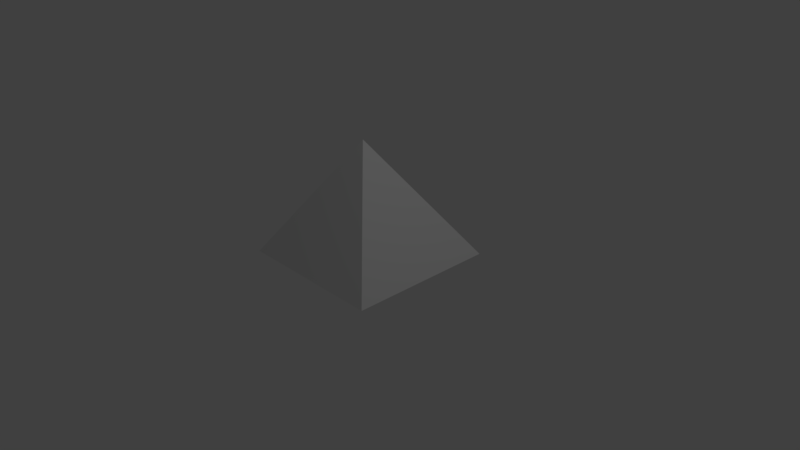 # Source: YOLO.blend  (saved by Blender 2.78.0; exported with 4.5.12 LTS)
import bpy
from mathutils import Matrix  # noqa: F401  (used for matrix-valued properties, if any)

bpy.ops.wm.read_factory_settings(use_empty=True)
scene = bpy.context.scene
scene.name = 'Scene'

# ---- collections
col_collection_1 = bpy.data.collections.new('Collection 1'); scene.collection.children.link(col_collection_1)

# ---- materials (node trees are filled in below, after node groups)
mat_material = bpy.data.materials.new('Material')
mat_material.alpha_threshold = 0.0
mat_material.use_transparent_shadow = False
mat_material.preview_render_type = 'CUBE'
mat_material.roughness = 0.5
mat_material.line_color = (0.0, 0.0, 0.0, 1.0)

# ---- material node trees

# ---- world
world_world = bpy.data.worlds.new('World'); scene.world = world_world
world_world.color = (0.05088, 0.05088, 0.05088)
world_world.use_sun_shadow = False
world_world.sun_shadow_jitter_overblur = 0.0
world_world.cycles.sampling_method = 'MANUAL'

# ---- cameras
cam_camera = bpy.data.cameras.new('Camera')
cam_camera.clip_end = 100.0
cam_camera.lens = 35.0
cam_camera.sensor_width = 32.0
cam_camera.sensor_height = 18.0
cam_camera.ortho_scale = 7.314
cam_camera.dof.focus_distance = 0.0
cam_camera.dof.aperture_fstop = 128.0

# ---- lights
light_lamp = bpy.data.lights.new('Lamp', 'POINT')
light_lamp.transmission_factor = 0.0
light_lamp.cutoff_distance = 30.0
light_lamp.energy = 100.0
light_lamp.shadow_buffer_clip_start = 1.001
light_lamp.shadow_soft_size = 0.1
light_lamp.shadow_maximum_resolution = 0.006
light_lamp.use_absolute_resolution = True

# ---- meshes
me_cube = bpy.data.meshes.new('Cube')
me_cube.from_pydata([(1.0, 1.0, -1.0), (1.0, -1.0, -1.0), (-1.0, -1.0, -1.0), (-1.0, 1.0, -1.0), (-0.004233, -0.06476, 0.5597)], [], [(0, 1, 2, 3), (2, 3, 4), (3, 0, 4), (4, 0, 1), (4, 1, 2)])
_uv = me_cube.uv_layers.new(name='UVMap')
_uv.uv.foreach_set('vector', [0.6731, 0.585, 0.3114, 0.585, 0.3114, 0.2233, 0.6731, 0.2233, 0.1833, 0.2372, 0.8042, 0.2388, 0.4914, 0.8376, 0.176, 0.2323, 0.7786, 0.2327, 0.484, 0.8761, 0.4944, 0.8781, 0.1299, 0.2188, 0.8341, 0.2237, 0.4965, 0.8676, 0.1371, 0.2208, 0.8237, 0.2276])
me_cube.materials.append(mat_material)
me_cube.use_remesh_preserve_volume = False
me_cube.use_remesh_preserve_attributes = False
me_cube.use_mirror_vertex_groups = False
me_cube.update()

# ---- objects
ob_cube = bpy.data.objects.new('Cube', me_cube)
ob_lamp = bpy.data.objects.new('Lamp', light_lamp)
ob_camera = bpy.data.objects.new('Camera', cam_camera)

# ---- transforms, parenting, visibility, modifiers, constraints
ob_cube.location = (0.0, 0.0, 1.022)
ob_cube.lock_rotations_4d = False
ob_cube.empty_display_type = 'ARROWS'
ob_cube.lineart.crease_threshold = 0.0
ob_lamp.location = (4.076, 1.005, 5.904)
ob_lamp.rotation_euler = (0.6503, 0.05522, 1.866)
ob_lamp.lock_rotations_4d = False
ob_lamp.empty_display_type = 'ARROWS'
ob_lamp.color = (0.0, 0.0, 0.0, 0.0)
ob_lamp.lineart.crease_threshold = 0.0
ob_camera.location = (7.481, -6.508, 5.344)
ob_camera.rotation_euler = (1.109, 0.0, 0.8149)
ob_camera.lock_rotations_4d = False
ob_camera.empty_display_type = 'ARROWS'
ob_camera.color = (0.0, 0.0, 0.0, 0.0)
ob_camera.display_type = 'WIRE'
ob_camera.lineart.crease_threshold = 0.0

# ---- collection membership
col_collection_1.objects.link(ob_cube)
col_collection_1.objects.link(ob_lamp)
col_collection_1.objects.link(ob_camera)

# ---- scene / render settings (as saved in the file)
scene.camera = ob_camera
scene.frame_start = 1; scene.frame_end = 250; scene.frame_set(1)
scene.render.engine = 'BLENDER_EEVEE_NEXT'
scene.render.resolution_percentage = 50
scene.render.dither_intensity = 0.0
scene.cycles.use_denoising = False
scene.cycles.samples = 128
scene.cycles.sampling_pattern = 'TABULATED_SOBOL'
scene.cycles.light_sampling_threshold = 0.0
scene.cycles.use_adaptive_sampling = False
scene.cycles.use_light_tree = False
scene.cycles.blur_glossy = 0.0
scene.cycles.sample_clamp_indirect = 0.0
scene.view_settings.view_transform = 'Standard'
bpy.context.view_layer.update()
